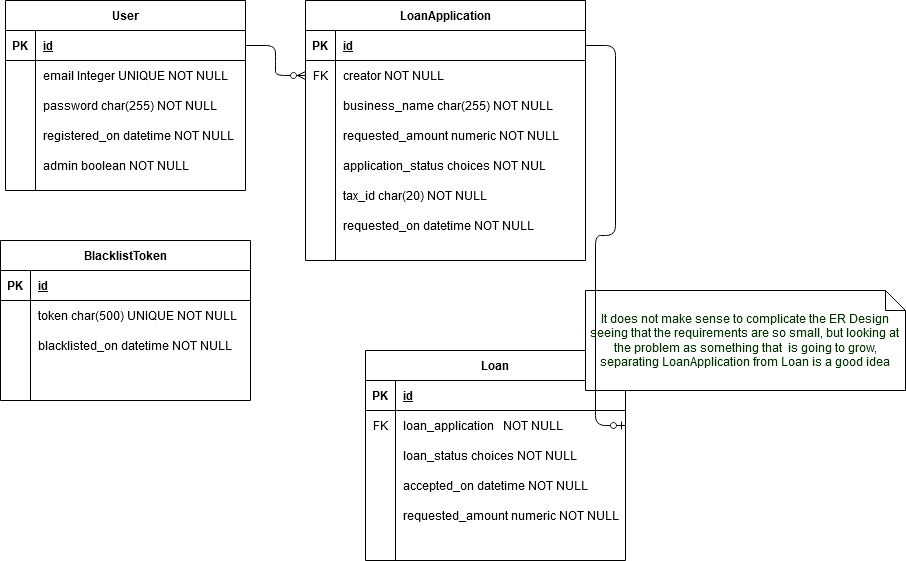

The diagram above was exported from draw.io. Its source (the exported page's mxGraphModel, read from the mxfile embedded in the PNG):
<mxGraphModel dx="868" dy="451" grid="1" gridSize="10" guides="1" tooltips="1" connect="1" arrows="1" fold="1" page="1" pageScale="1" pageWidth="850" pageHeight="1100" math="0" shadow="0">
  <root>
    <mxCell id="7u7YUbSh7VsoA6zq8C17-0" />
    <mxCell id="7u7YUbSh7VsoA6zq8C17-1" parent="7u7YUbSh7VsoA6zq8C17-0" />
    <mxCell id="rcw4VwydQpYuOIb7hx60-1" value="BlacklistToken" style="shape=table;startSize=30;container=1;collapsible=1;childLayout=tableLayout;fixedRows=1;rowLines=0;fontStyle=1;align=center;resizeLast=1;" parent="7u7YUbSh7VsoA6zq8C17-1" vertex="1">
      <mxGeometry x="35" y="280" width="250" height="160" as="geometry" />
    </mxCell>
    <mxCell id="rcw4VwydQpYuOIb7hx60-2" value="" style="shape=partialRectangle;collapsible=0;dropTarget=0;pointerEvents=0;fillColor=none;top=0;left=0;bottom=1;right=0;points=[[0,0.5],[1,0.5]];portConstraint=eastwest;" parent="rcw4VwydQpYuOIb7hx60-1" vertex="1">
      <mxGeometry y="30" width="250" height="30" as="geometry" />
    </mxCell>
    <mxCell id="rcw4VwydQpYuOIb7hx60-3" value="PK" style="shape=partialRectangle;connectable=0;fillColor=none;top=0;left=0;bottom=0;right=0;fontStyle=1;overflow=hidden;" parent="rcw4VwydQpYuOIb7hx60-2" vertex="1">
      <mxGeometry width="30" height="30" as="geometry" />
    </mxCell>
    <mxCell id="rcw4VwydQpYuOIb7hx60-4" value="id" style="shape=partialRectangle;connectable=0;fillColor=none;top=0;left=0;bottom=0;right=0;align=left;spacingLeft=6;fontStyle=5;overflow=hidden;" parent="rcw4VwydQpYuOIb7hx60-2" vertex="1">
      <mxGeometry x="30" width="220" height="30" as="geometry" />
    </mxCell>
    <mxCell id="rcw4VwydQpYuOIb7hx60-8" value="" style="shape=partialRectangle;collapsible=0;dropTarget=0;pointerEvents=0;fillColor=none;top=0;left=0;bottom=0;right=0;points=[[0,0.5],[1,0.5]];portConstraint=eastwest;" parent="rcw4VwydQpYuOIb7hx60-1" vertex="1">
      <mxGeometry y="60" width="250" height="30" as="geometry" />
    </mxCell>
    <mxCell id="rcw4VwydQpYuOIb7hx60-9" value="" style="shape=partialRectangle;connectable=0;fillColor=none;top=0;left=0;bottom=0;right=0;editable=1;overflow=hidden;" parent="rcw4VwydQpYuOIb7hx60-8" vertex="1">
      <mxGeometry width="30" height="30" as="geometry" />
    </mxCell>
    <mxCell id="rcw4VwydQpYuOIb7hx60-10" value="token char(500) UNIQUE NOT NULL" style="shape=partialRectangle;connectable=0;fillColor=none;top=0;left=0;bottom=0;right=0;align=left;spacingLeft=6;overflow=hidden;" parent="rcw4VwydQpYuOIb7hx60-8" vertex="1">
      <mxGeometry x="30" width="220" height="30" as="geometry" />
    </mxCell>
    <mxCell id="rcw4VwydQpYuOIb7hx60-11" value="" style="shape=partialRectangle;collapsible=0;dropTarget=0;pointerEvents=0;fillColor=none;top=0;left=0;bottom=0;right=0;points=[[0,0.5],[1,0.5]];portConstraint=eastwest;" parent="rcw4VwydQpYuOIb7hx60-1" vertex="1">
      <mxGeometry y="90" width="250" height="30" as="geometry" />
    </mxCell>
    <mxCell id="rcw4VwydQpYuOIb7hx60-12" value="" style="shape=partialRectangle;connectable=0;fillColor=none;top=0;left=0;bottom=0;right=0;editable=1;overflow=hidden;" parent="rcw4VwydQpYuOIb7hx60-11" vertex="1">
      <mxGeometry width="30" height="30" as="geometry" />
    </mxCell>
    <mxCell id="rcw4VwydQpYuOIb7hx60-13" value="blacklisted_on datetime NOT NULL" style="shape=partialRectangle;connectable=0;fillColor=none;top=0;left=0;bottom=0;right=0;align=left;spacingLeft=6;overflow=hidden;" parent="rcw4VwydQpYuOIb7hx60-11" vertex="1">
      <mxGeometry x="30" width="220" height="30" as="geometry" />
    </mxCell>
    <mxCell id="rcw4VwydQpYuOIb7hx60-14" value="" style="group" parent="7u7YUbSh7VsoA6zq8C17-1" vertex="1" connectable="0">
      <mxGeometry x="40" y="40" width="240" height="190" as="geometry" />
    </mxCell>
    <mxCell id="7u7YUbSh7VsoA6zq8C17-2" value="User" style="shape=table;startSize=30;container=1;collapsible=1;childLayout=tableLayout;fixedRows=1;rowLines=0;fontStyle=1;align=center;resizeLast=1;" parent="rcw4VwydQpYuOIb7hx60-14" vertex="1">
      <mxGeometry width="240" height="190" as="geometry" />
    </mxCell>
    <mxCell id="7u7YUbSh7VsoA6zq8C17-3" value="" style="shape=partialRectangle;collapsible=0;dropTarget=0;pointerEvents=0;fillColor=none;top=0;left=0;bottom=1;right=0;points=[[0,0.5],[1,0.5]];portConstraint=eastwest;" parent="7u7YUbSh7VsoA6zq8C17-2" vertex="1">
      <mxGeometry y="30" width="240" height="30" as="geometry" />
    </mxCell>
    <mxCell id="7u7YUbSh7VsoA6zq8C17-4" value="PK" style="shape=partialRectangle;connectable=0;fillColor=none;top=0;left=0;bottom=0;right=0;fontStyle=1;overflow=hidden;" parent="7u7YUbSh7VsoA6zq8C17-3" vertex="1">
      <mxGeometry width="30" height="30" as="geometry" />
    </mxCell>
    <mxCell id="7u7YUbSh7VsoA6zq8C17-5" value="id" style="shape=partialRectangle;connectable=0;fillColor=none;top=0;left=0;bottom=0;right=0;align=left;spacingLeft=6;fontStyle=5;overflow=hidden;" parent="7u7YUbSh7VsoA6zq8C17-3" vertex="1">
      <mxGeometry x="30" width="210" height="30" as="geometry" />
    </mxCell>
    <mxCell id="7u7YUbSh7VsoA6zq8C17-6" value="" style="shape=partialRectangle;collapsible=0;dropTarget=0;pointerEvents=0;fillColor=none;top=0;left=0;bottom=0;right=0;points=[[0,0.5],[1,0.5]];portConstraint=eastwest;" parent="7u7YUbSh7VsoA6zq8C17-2" vertex="1">
      <mxGeometry y="60" width="240" height="30" as="geometry" />
    </mxCell>
    <mxCell id="7u7YUbSh7VsoA6zq8C17-7" value="" style="shape=partialRectangle;connectable=0;fillColor=none;top=0;left=0;bottom=0;right=0;editable=1;overflow=hidden;" parent="7u7YUbSh7VsoA6zq8C17-6" vertex="1">
      <mxGeometry width="30" height="30" as="geometry" />
    </mxCell>
    <mxCell id="7u7YUbSh7VsoA6zq8C17-8" value="email Integer UNIQUE NOT NULL" style="shape=partialRectangle;connectable=0;fillColor=none;top=0;left=0;bottom=0;right=0;align=left;spacingLeft=6;overflow=hidden;" parent="7u7YUbSh7VsoA6zq8C17-6" vertex="1">
      <mxGeometry x="30" width="210" height="30" as="geometry" />
    </mxCell>
    <mxCell id="7u7YUbSh7VsoA6zq8C17-9" value="" style="shape=partialRectangle;collapsible=0;dropTarget=0;pointerEvents=0;fillColor=none;top=0;left=0;bottom=0;right=0;points=[[0,0.5],[1,0.5]];portConstraint=eastwest;" parent="7u7YUbSh7VsoA6zq8C17-2" vertex="1">
      <mxGeometry y="90" width="240" height="30" as="geometry" />
    </mxCell>
    <mxCell id="7u7YUbSh7VsoA6zq8C17-10" value="" style="shape=partialRectangle;connectable=0;fillColor=none;top=0;left=0;bottom=0;right=0;editable=1;overflow=hidden;" parent="7u7YUbSh7VsoA6zq8C17-9" vertex="1">
      <mxGeometry width="30" height="30" as="geometry" />
    </mxCell>
    <mxCell id="7u7YUbSh7VsoA6zq8C17-11" value="password char(255) NOT NULL" style="shape=partialRectangle;connectable=0;fillColor=none;top=0;left=0;bottom=0;right=0;align=left;spacingLeft=6;overflow=hidden;" parent="7u7YUbSh7VsoA6zq8C17-9" vertex="1">
      <mxGeometry x="30" width="210" height="30" as="geometry" />
    </mxCell>
    <mxCell id="7u7YUbSh7VsoA6zq8C17-12" value="" style="shape=partialRectangle;collapsible=0;dropTarget=0;pointerEvents=0;fillColor=none;top=0;left=0;bottom=0;right=0;points=[[0,0.5],[1,0.5]];portConstraint=eastwest;" parent="7u7YUbSh7VsoA6zq8C17-2" vertex="1">
      <mxGeometry y="120" width="240" height="30" as="geometry" />
    </mxCell>
    <mxCell id="7u7YUbSh7VsoA6zq8C17-13" value="" style="shape=partialRectangle;connectable=0;fillColor=none;top=0;left=0;bottom=0;right=0;editable=1;overflow=hidden;" parent="7u7YUbSh7VsoA6zq8C17-12" vertex="1">
      <mxGeometry width="30" height="30" as="geometry" />
    </mxCell>
    <mxCell id="7u7YUbSh7VsoA6zq8C17-14" value="registered_on datetime NOT NULL" style="shape=partialRectangle;connectable=0;fillColor=none;top=0;left=0;bottom=0;right=0;align=left;spacingLeft=6;overflow=hidden;" parent="7u7YUbSh7VsoA6zq8C17-12" vertex="1">
      <mxGeometry x="30" width="210" height="30" as="geometry" />
    </mxCell>
    <mxCell id="rcw4VwydQpYuOIb7hx60-0" value="admin boolean NOT NULL" style="shape=partialRectangle;connectable=0;fillColor=none;top=0;left=0;bottom=0;right=0;align=left;spacingLeft=6;overflow=hidden;" parent="rcw4VwydQpYuOIb7hx60-14" vertex="1">
      <mxGeometry x="30" y="150" width="210" height="30" as="geometry" />
    </mxCell>
    <mxCell id="rcw4VwydQpYuOIb7hx60-15" value="" style="group" parent="7u7YUbSh7VsoA6zq8C17-1" vertex="1" connectable="0">
      <mxGeometry x="340" y="40" width="280" height="290" as="geometry" />
    </mxCell>
    <mxCell id="rcw4VwydQpYuOIb7hx60-16" value="LoanApplication" style="shape=table;startSize=30;container=1;collapsible=1;childLayout=tableLayout;fixedRows=1;rowLines=0;fontStyle=1;align=center;resizeLast=1;" parent="rcw4VwydQpYuOIb7hx60-15" vertex="1">
      <mxGeometry width="280" height="260" as="geometry" />
    </mxCell>
    <mxCell id="rcw4VwydQpYuOIb7hx60-17" value="" style="shape=partialRectangle;collapsible=0;dropTarget=0;pointerEvents=0;fillColor=none;top=0;left=0;bottom=1;right=0;points=[[0,0.5],[1,0.5]];portConstraint=eastwest;" parent="rcw4VwydQpYuOIb7hx60-16" vertex="1">
      <mxGeometry y="30" width="280" height="30" as="geometry" />
    </mxCell>
    <mxCell id="rcw4VwydQpYuOIb7hx60-18" value="PK" style="shape=partialRectangle;connectable=0;fillColor=none;top=0;left=0;bottom=0;right=0;fontStyle=1;overflow=hidden;" parent="rcw4VwydQpYuOIb7hx60-17" vertex="1">
      <mxGeometry width="30" height="30" as="geometry" />
    </mxCell>
    <mxCell id="rcw4VwydQpYuOIb7hx60-19" value="id" style="shape=partialRectangle;connectable=0;fillColor=none;top=0;left=0;bottom=0;right=0;align=left;spacingLeft=6;fontStyle=5;overflow=hidden;" parent="rcw4VwydQpYuOIb7hx60-17" vertex="1">
      <mxGeometry x="30" width="250" height="30" as="geometry" />
    </mxCell>
    <mxCell id="rcw4VwydQpYuOIb7hx60-20" value="" style="shape=partialRectangle;collapsible=0;dropTarget=0;pointerEvents=0;fillColor=none;top=0;left=0;bottom=0;right=0;points=[[0,0.5],[1,0.5]];portConstraint=eastwest;" parent="rcw4VwydQpYuOIb7hx60-16" vertex="1">
      <mxGeometry y="60" width="280" height="30" as="geometry" />
    </mxCell>
    <mxCell id="rcw4VwydQpYuOIb7hx60-21" value="FK" style="shape=partialRectangle;connectable=0;fillColor=none;top=0;left=0;bottom=0;right=0;editable=1;overflow=hidden;" parent="rcw4VwydQpYuOIb7hx60-20" vertex="1">
      <mxGeometry width="30" height="30" as="geometry" />
    </mxCell>
    <mxCell id="rcw4VwydQpYuOIb7hx60-22" value="creator NOT NULL" style="shape=partialRectangle;connectable=0;fillColor=none;top=0;left=0;bottom=0;right=0;align=left;spacingLeft=6;overflow=hidden;" parent="rcw4VwydQpYuOIb7hx60-20" vertex="1">
      <mxGeometry x="30" width="250" height="30" as="geometry" />
    </mxCell>
    <mxCell id="rcw4VwydQpYuOIb7hx60-23" value="" style="shape=partialRectangle;collapsible=0;dropTarget=0;pointerEvents=0;fillColor=none;top=0;left=0;bottom=0;right=0;points=[[0,0.5],[1,0.5]];portConstraint=eastwest;" parent="rcw4VwydQpYuOIb7hx60-16" vertex="1">
      <mxGeometry y="90" width="280" height="30" as="geometry" />
    </mxCell>
    <mxCell id="rcw4VwydQpYuOIb7hx60-24" value="" style="shape=partialRectangle;connectable=0;fillColor=none;top=0;left=0;bottom=0;right=0;editable=1;overflow=hidden;" parent="rcw4VwydQpYuOIb7hx60-23" vertex="1">
      <mxGeometry width="30" height="30" as="geometry" />
    </mxCell>
    <mxCell id="rcw4VwydQpYuOIb7hx60-25" value="business_name char(255) NOT NULL" style="shape=partialRectangle;connectable=0;fillColor=none;top=0;left=0;bottom=0;right=0;align=left;spacingLeft=6;overflow=hidden;" parent="rcw4VwydQpYuOIb7hx60-23" vertex="1">
      <mxGeometry x="30" width="250" height="30" as="geometry" />
    </mxCell>
    <mxCell id="rcw4VwydQpYuOIb7hx60-26" value="" style="shape=partialRectangle;collapsible=0;dropTarget=0;pointerEvents=0;fillColor=none;top=0;left=0;bottom=0;right=0;points=[[0,0.5],[1,0.5]];portConstraint=eastwest;" parent="rcw4VwydQpYuOIb7hx60-16" vertex="1">
      <mxGeometry y="120" width="280" height="30" as="geometry" />
    </mxCell>
    <mxCell id="rcw4VwydQpYuOIb7hx60-27" value="" style="shape=partialRectangle;connectable=0;fillColor=none;top=0;left=0;bottom=0;right=0;editable=1;overflow=hidden;" parent="rcw4VwydQpYuOIb7hx60-26" vertex="1">
      <mxGeometry width="30" height="30" as="geometry" />
    </mxCell>
    <mxCell id="rcw4VwydQpYuOIb7hx60-28" value="requested_amount numeric NOT NULL" style="shape=partialRectangle;connectable=0;fillColor=none;top=0;left=0;bottom=0;right=0;align=left;spacingLeft=6;overflow=hidden;" parent="rcw4VwydQpYuOIb7hx60-26" vertex="1">
      <mxGeometry x="30" width="250" height="30" as="geometry" />
    </mxCell>
    <mxCell id="rcw4VwydQpYuOIb7hx60-29" value="application_status choices NOT NULL" style="shape=partialRectangle;connectable=0;fillColor=none;top=0;left=0;bottom=0;right=0;align=left;spacingLeft=6;overflow=hidden;" parent="rcw4VwydQpYuOIb7hx60-15" vertex="1">
      <mxGeometry x="30" y="150" width="210" height="30" as="geometry" />
    </mxCell>
    <mxCell id="rcw4VwydQpYuOIb7hx60-50" value="tax_id char(20) NOT NULL" style="shape=partialRectangle;connectable=0;fillColor=none;top=0;left=0;bottom=0;right=0;align=left;spacingLeft=6;overflow=hidden;" parent="rcw4VwydQpYuOIb7hx60-15" vertex="1">
      <mxGeometry x="30" y="180" width="250" height="30" as="geometry" />
    </mxCell>
    <mxCell id="auCclGRotsK_PtUEoDfg-0" value="requested_on datetime NOT NULL" style="shape=partialRectangle;connectable=0;fillColor=none;top=0;left=0;bottom=0;right=0;align=left;spacingLeft=6;overflow=hidden;" parent="rcw4VwydQpYuOIb7hx60-15" vertex="1">
      <mxGeometry x="30" y="210" width="220" height="30" as="geometry" />
    </mxCell>
    <mxCell id="rcw4VwydQpYuOIb7hx60-49" value="" style="group" parent="7u7YUbSh7VsoA6zq8C17-1" vertex="1" connectable="0">
      <mxGeometry x="400" y="340" width="540" height="260" as="geometry" />
    </mxCell>
    <mxCell id="rcw4VwydQpYuOIb7hx60-54" value="" style="group" parent="rcw4VwydQpYuOIb7hx60-49" vertex="1" connectable="0">
      <mxGeometry y="-10" width="540" height="270" as="geometry" />
    </mxCell>
    <mxCell id="rcw4VwydQpYuOIb7hx60-30" value="" style="group" parent="rcw4VwydQpYuOIb7hx60-54" vertex="1" connectable="0">
      <mxGeometry y="60" width="280" height="210" as="geometry" />
    </mxCell>
    <mxCell id="rcw4VwydQpYuOIb7hx60-31" value="Loan" style="shape=table;startSize=30;container=1;collapsible=1;childLayout=tableLayout;fixedRows=1;rowLines=0;fontStyle=1;align=center;resizeLast=1;" parent="rcw4VwydQpYuOIb7hx60-30" vertex="1">
      <mxGeometry width="260" height="210" as="geometry" />
    </mxCell>
    <mxCell id="rcw4VwydQpYuOIb7hx60-32" value="" style="shape=partialRectangle;collapsible=0;dropTarget=0;pointerEvents=0;fillColor=none;top=0;left=0;bottom=1;right=0;points=[[0,0.5],[1,0.5]];portConstraint=eastwest;" parent="rcw4VwydQpYuOIb7hx60-31" vertex="1">
      <mxGeometry y="30" width="260" height="30" as="geometry" />
    </mxCell>
    <mxCell id="rcw4VwydQpYuOIb7hx60-33" value="PK" style="shape=partialRectangle;connectable=0;fillColor=none;top=0;left=0;bottom=0;right=0;fontStyle=1;overflow=hidden;" parent="rcw4VwydQpYuOIb7hx60-32" vertex="1">
      <mxGeometry width="30" height="30" as="geometry" />
    </mxCell>
    <mxCell id="rcw4VwydQpYuOIb7hx60-34" value="id" style="shape=partialRectangle;connectable=0;fillColor=none;top=0;left=0;bottom=0;right=0;align=left;spacingLeft=6;fontStyle=5;overflow=hidden;" parent="rcw4VwydQpYuOIb7hx60-32" vertex="1">
      <mxGeometry x="30" width="230" height="30" as="geometry" />
    </mxCell>
    <mxCell id="rcw4VwydQpYuOIb7hx60-35" value="" style="shape=partialRectangle;collapsible=0;dropTarget=0;pointerEvents=0;fillColor=none;top=0;left=0;bottom=0;right=0;points=[[0,0.5],[1,0.5]];portConstraint=eastwest;" parent="rcw4VwydQpYuOIb7hx60-31" vertex="1">
      <mxGeometry y="60" width="260" height="30" as="geometry" />
    </mxCell>
    <mxCell id="rcw4VwydQpYuOIb7hx60-36" value="FK" style="shape=partialRectangle;connectable=0;fillColor=none;top=0;left=0;bottom=0;right=0;editable=1;overflow=hidden;" parent="rcw4VwydQpYuOIb7hx60-35" vertex="1">
      <mxGeometry width="30" height="30" as="geometry" />
    </mxCell>
    <mxCell id="rcw4VwydQpYuOIb7hx60-37" value="loan_application   NOT NULL" style="shape=partialRectangle;connectable=0;fillColor=none;top=0;left=0;bottom=0;right=0;align=left;spacingLeft=6;overflow=hidden;" parent="rcw4VwydQpYuOIb7hx60-35" vertex="1">
      <mxGeometry x="30" width="230" height="30" as="geometry" />
    </mxCell>
    <mxCell id="rcw4VwydQpYuOIb7hx60-38" value="" style="shape=partialRectangle;collapsible=0;dropTarget=0;pointerEvents=0;fillColor=none;top=0;left=0;bottom=0;right=0;points=[[0,0.5],[1,0.5]];portConstraint=eastwest;" parent="rcw4VwydQpYuOIb7hx60-31" vertex="1">
      <mxGeometry y="90" width="260" height="30" as="geometry" />
    </mxCell>
    <mxCell id="rcw4VwydQpYuOIb7hx60-39" value="" style="shape=partialRectangle;connectable=0;fillColor=none;top=0;left=0;bottom=0;right=0;editable=1;overflow=hidden;" parent="rcw4VwydQpYuOIb7hx60-38" vertex="1">
      <mxGeometry width="30" height="30" as="geometry" />
    </mxCell>
    <mxCell id="rcw4VwydQpYuOIb7hx60-40" value="loan_status choices NOT NULL" style="shape=partialRectangle;connectable=0;fillColor=none;top=0;left=0;bottom=0;right=0;align=left;spacingLeft=6;overflow=hidden;" parent="rcw4VwydQpYuOIb7hx60-38" vertex="1">
      <mxGeometry x="30" width="230" height="30" as="geometry" />
    </mxCell>
    <mxCell id="rcw4VwydQpYuOIb7hx60-47" value="accepted_on datetime NOT NULL" style="shape=partialRectangle;connectable=0;fillColor=none;top=0;left=0;bottom=0;right=0;align=left;spacingLeft=6;overflow=hidden;" parent="rcw4VwydQpYuOIb7hx60-30" vertex="1">
      <mxGeometry x="30" y="120" width="210" height="30" as="geometry" />
    </mxCell>
    <mxCell id="auCclGRotsK_PtUEoDfg-1" value="requested_amount numeric NOT NULL" style="shape=partialRectangle;connectable=0;fillColor=none;top=0;left=0;bottom=0;right=0;align=left;spacingLeft=6;overflow=hidden;" parent="rcw4VwydQpYuOIb7hx60-30" vertex="1">
      <mxGeometry x="30" y="150" width="250" height="30" as="geometry" />
    </mxCell>
    <mxCell id="rcw4VwydQpYuOIb7hx60-48" value="&lt;div&gt;It does not make sense to complicate the ER Design &lt;br&gt;&lt;/div&gt;&lt;div&gt;seeing that the requirements are so small, but looking at &lt;br&gt;&lt;/div&gt;&lt;div&gt;the problem as something that&amp;nbsp; is going to grow, separating LoanApplication from Loan is a good idea&lt;/div&gt;" style="shape=note;size=20;whiteSpace=wrap;html=1;fontColor=#003300;" parent="rcw4VwydQpYuOIb7hx60-54" vertex="1">
      <mxGeometry x="220" width="320" height="100" as="geometry" />
    </mxCell>
    <mxCell id="rcw4VwydQpYuOIb7hx60-52" value="" style="edgeStyle=entityRelationEdgeStyle;fontSize=12;html=1;endArrow=ERzeroToMany;endFill=1;exitX=1;exitY=0.5;exitDx=0;exitDy=0;entryX=0;entryY=0.5;entryDx=0;entryDy=0;" parent="7u7YUbSh7VsoA6zq8C17-1" source="7u7YUbSh7VsoA6zq8C17-3" target="rcw4VwydQpYuOIb7hx60-20" edge="1">
      <mxGeometry width="100" height="100" relative="1" as="geometry">
        <mxPoint x="360" y="280" as="sourcePoint" />
        <mxPoint x="460" y="180" as="targetPoint" />
      </mxGeometry>
    </mxCell>
    <mxCell id="rcw4VwydQpYuOIb7hx60-53" value="" style="edgeStyle=entityRelationEdgeStyle;fontSize=12;html=1;endArrow=ERzeroToOne;endFill=1;exitX=1;exitY=0.5;exitDx=0;exitDy=0;entryX=1;entryY=0.5;entryDx=0;entryDy=0;rounded=1;" parent="7u7YUbSh7VsoA6zq8C17-1" source="rcw4VwydQpYuOIb7hx60-17" target="rcw4VwydQpYuOIb7hx60-35" edge="1">
      <mxGeometry width="100" height="100" relative="1" as="geometry">
        <mxPoint x="290" y="280" as="sourcePoint" />
        <mxPoint x="390" y="180" as="targetPoint" />
      </mxGeometry>
    </mxCell>
  </root>
</mxGraphModel>